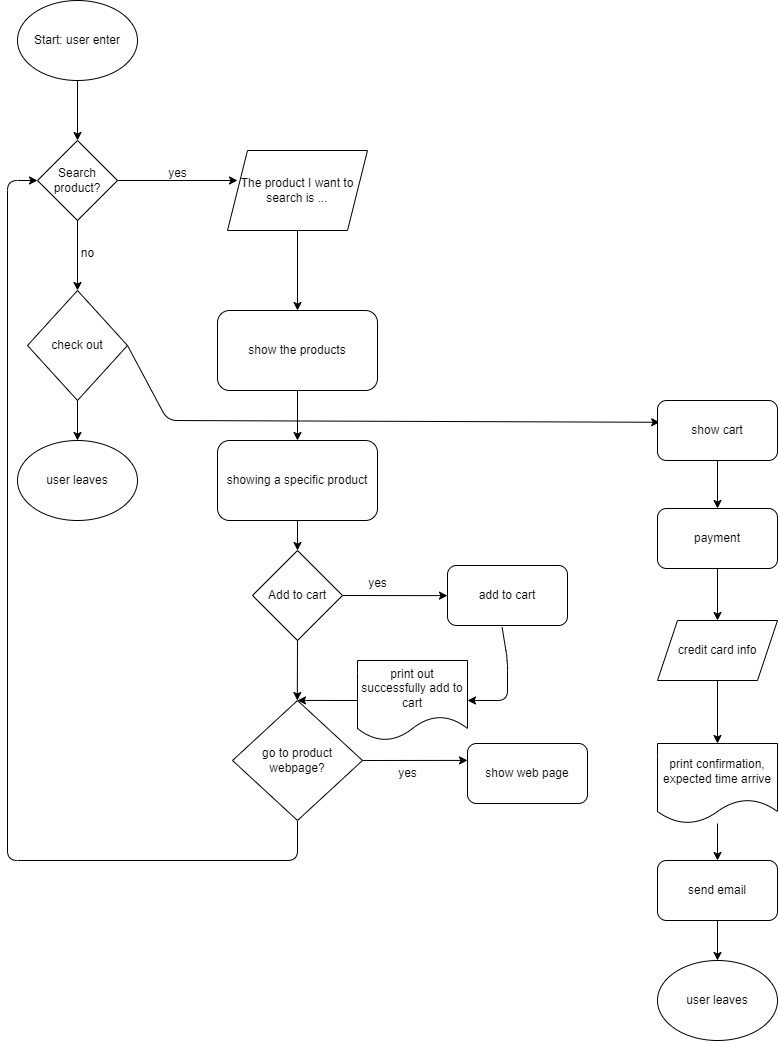

The diagram above was exported from draw.io. Its source (the exported page's mxGraphModel, read from the mxfile embedded in the PNG):
<mxGraphModel dx="2010" dy="677" grid="1" gridSize="10" guides="1" tooltips="1" connect="1" arrows="1" fold="1" page="1" pageScale="1" pageWidth="850" pageHeight="1100" math="0" shadow="0">
  <root>
    <mxCell id="0" />
    <mxCell id="1" parent="0" />
    <mxCell id="6" style="edgeStyle=none;html=1;exitX=0.5;exitY=1;exitDx=0;exitDy=0;entryX=0.5;entryY=0;entryDx=0;entryDy=0;" edge="1" parent="1" source="2" target="5">
      <mxGeometry relative="1" as="geometry" />
    </mxCell>
    <mxCell id="2" value="Start: user enter" style="ellipse;whiteSpace=wrap;html=1;" vertex="1" parent="1">
      <mxGeometry x="10" y="20" width="120" height="80" as="geometry" />
    </mxCell>
    <mxCell id="14" style="edgeStyle=none;html=1;exitX=1;exitY=0.5;exitDx=0;exitDy=0;" edge="1" parent="1" source="5">
      <mxGeometry relative="1" as="geometry">
        <mxPoint x="230" y="200" as="targetPoint" />
      </mxGeometry>
    </mxCell>
    <mxCell id="29" style="edgeStyle=none;html=1;exitX=0.5;exitY=1;exitDx=0;exitDy=0;" edge="1" parent="1" source="5">
      <mxGeometry relative="1" as="geometry">
        <mxPoint x="70" y="310" as="targetPoint" />
      </mxGeometry>
    </mxCell>
    <mxCell id="5" value="Search product?" style="rhombus;whiteSpace=wrap;html=1;" vertex="1" parent="1">
      <mxGeometry x="30" y="160" width="80" height="80" as="geometry" />
    </mxCell>
    <mxCell id="17" style="edgeStyle=none;html=1;exitX=0.5;exitY=1;exitDx=0;exitDy=0;entryX=0.5;entryY=0;entryDx=0;entryDy=0;" edge="1" parent="1" source="7" target="18">
      <mxGeometry relative="1" as="geometry">
        <mxPoint x="-40" y="410" as="targetPoint" />
      </mxGeometry>
    </mxCell>
    <mxCell id="7" value="The product I want to search is ..." style="shape=parallelogram;perimeter=parallelogramPerimeter;whiteSpace=wrap;html=1;fixedSize=1;" vertex="1" parent="1">
      <mxGeometry x="220" y="170" width="140" height="80" as="geometry" />
    </mxCell>
    <mxCell id="9" value="no" style="text;html=1;align=center;verticalAlign=middle;resizable=0;points=[];autosize=1;strokeColor=none;fillColor=none;" vertex="1" parent="1">
      <mxGeometry x="60" y="258" width="40" height="30" as="geometry" />
    </mxCell>
    <mxCell id="21" style="edgeStyle=none;html=1;exitX=0.5;exitY=1;exitDx=0;exitDy=0;entryX=0.5;entryY=0;entryDx=0;entryDy=0;" edge="1" parent="1" source="18" target="20">
      <mxGeometry relative="1" as="geometry" />
    </mxCell>
    <mxCell id="18" value="show the products" style="rounded=1;whiteSpace=wrap;html=1;" vertex="1" parent="1">
      <mxGeometry x="210" y="330" width="160" height="80" as="geometry" />
    </mxCell>
    <mxCell id="19" value="yes" style="text;html=1;align=center;verticalAlign=middle;resizable=0;points=[];autosize=1;strokeColor=none;fillColor=none;" vertex="1" parent="1">
      <mxGeometry x="150" y="178" width="40" height="30" as="geometry" />
    </mxCell>
    <mxCell id="23" style="edgeStyle=none;html=1;exitX=0.5;exitY=1;exitDx=0;exitDy=0;entryX=0.5;entryY=0;entryDx=0;entryDy=0;" edge="1" parent="1" source="20" target="22">
      <mxGeometry relative="1" as="geometry" />
    </mxCell>
    <mxCell id="20" value="showing a specific product" style="rounded=1;whiteSpace=wrap;html=1;" vertex="1" parent="1">
      <mxGeometry x="210" y="460" width="160" height="80" as="geometry" />
    </mxCell>
    <mxCell id="31" style="edgeStyle=none;html=1;exitX=1;exitY=0.5;exitDx=0;exitDy=0;" edge="1" parent="1" source="22">
      <mxGeometry relative="1" as="geometry">
        <mxPoint x="440" y="615.1428571428571" as="targetPoint" />
      </mxGeometry>
    </mxCell>
    <mxCell id="34" style="edgeStyle=none;html=1;exitX=0.5;exitY=1;exitDx=0;exitDy=0;" edge="1" parent="1" source="22">
      <mxGeometry relative="1" as="geometry">
        <mxPoint x="289.80952380952374" y="720" as="targetPoint" />
      </mxGeometry>
    </mxCell>
    <mxCell id="22" value="Add to cart" style="rhombus;whiteSpace=wrap;html=1;" vertex="1" parent="1">
      <mxGeometry x="245" y="570" width="90" height="90" as="geometry" />
    </mxCell>
    <mxCell id="30" value="" style="endArrow=classic;html=1;exitX=1;exitY=0.5;exitDx=0;exitDy=0;entryX=0.018;entryY=0.363;entryDx=0;entryDy=0;entryPerimeter=0;" edge="1" parent="1" source="47" target="48">
      <mxGeometry width="50" height="50" relative="1" as="geometry">
        <mxPoint x="140" y="370" as="sourcePoint" />
        <mxPoint x="540" y="440" as="targetPoint" />
        <Array as="points">
          <mxPoint x="160" y="440" />
        </Array>
      </mxGeometry>
    </mxCell>
    <mxCell id="32" value="yes" style="text;html=1;align=center;verticalAlign=middle;resizable=0;points=[];autosize=1;strokeColor=none;fillColor=none;" vertex="1" parent="1">
      <mxGeometry x="350" y="588" width="40" height="30" as="geometry" />
    </mxCell>
    <mxCell id="33" value="add to cart" style="rounded=1;whiteSpace=wrap;html=1;" vertex="1" parent="1">
      <mxGeometry x="440" y="585" width="120" height="60" as="geometry" />
    </mxCell>
    <mxCell id="38" value="" style="endArrow=classic;html=1;exitX=0.455;exitY=1.026;exitDx=0;exitDy=0;exitPerimeter=0;" edge="1" parent="1" source="33" target="39">
      <mxGeometry width="50" height="50" relative="1" as="geometry">
        <mxPoint x="380" y="590" as="sourcePoint" />
        <mxPoint x="440" y="720" as="targetPoint" />
        <Array as="points">
          <mxPoint x="500" y="680" />
          <mxPoint x="500" y="720" />
        </Array>
      </mxGeometry>
    </mxCell>
    <mxCell id="40" style="edgeStyle=none;html=1;exitX=0;exitY=0.5;exitDx=0;exitDy=0;" edge="1" parent="1" source="39">
      <mxGeometry relative="1" as="geometry">
        <mxPoint x="290" y="719.9047619047619" as="targetPoint" />
      </mxGeometry>
    </mxCell>
    <mxCell id="39" value="print out successfully add to cart" style="shape=document;whiteSpace=wrap;html=1;boundedLbl=1;" vertex="1" parent="1">
      <mxGeometry x="350" y="680" width="110" height="80" as="geometry" />
    </mxCell>
    <mxCell id="42" style="edgeStyle=none;html=1;exitX=1;exitY=0.5;exitDx=0;exitDy=0;" edge="1" parent="1" source="41">
      <mxGeometry relative="1" as="geometry">
        <mxPoint x="460" y="779.9047619047619" as="targetPoint" />
      </mxGeometry>
    </mxCell>
    <mxCell id="45" style="edgeStyle=none;html=1;entryX=0;entryY=0.5;entryDx=0;entryDy=0;exitX=0.5;exitY=1;exitDx=0;exitDy=0;" edge="1" parent="1" source="41" target="5">
      <mxGeometry relative="1" as="geometry">
        <mxPoint y="128" as="targetPoint" />
        <mxPoint x="280" y="880" as="sourcePoint" />
        <Array as="points">
          <mxPoint x="290" y="880" />
          <mxPoint y="880" />
          <mxPoint y="200" />
        </Array>
      </mxGeometry>
    </mxCell>
    <mxCell id="41" value="go to product webpage?" style="rhombus;whiteSpace=wrap;html=1;" vertex="1" parent="1">
      <mxGeometry x="225" y="720" width="130" height="120" as="geometry" />
    </mxCell>
    <mxCell id="43" value="yes" style="text;html=1;align=center;verticalAlign=middle;resizable=0;points=[];autosize=1;strokeColor=none;fillColor=none;" vertex="1" parent="1">
      <mxGeometry x="380" y="778" width="40" height="30" as="geometry" />
    </mxCell>
    <mxCell id="44" value="show web page" style="rounded=1;whiteSpace=wrap;html=1;" vertex="1" parent="1">
      <mxGeometry x="460" y="763" width="120" height="60" as="geometry" />
    </mxCell>
    <mxCell id="62" style="edgeStyle=none;html=1;exitX=0.5;exitY=1;exitDx=0;exitDy=0;entryX=0.5;entryY=0;entryDx=0;entryDy=0;" edge="1" parent="1" source="47" target="61">
      <mxGeometry relative="1" as="geometry" />
    </mxCell>
    <mxCell id="47" value="check out" style="rhombus;whiteSpace=wrap;html=1;" vertex="1" parent="1">
      <mxGeometry x="20" y="310" width="100" height="110" as="geometry" />
    </mxCell>
    <mxCell id="49" style="edgeStyle=none;html=1;exitX=0.5;exitY=1;exitDx=0;exitDy=0;" edge="1" parent="1" source="48" target="50">
      <mxGeometry relative="1" as="geometry">
        <mxPoint x="710.2857142857142" y="520" as="targetPoint" />
      </mxGeometry>
    </mxCell>
    <mxCell id="48" value="show cart" style="rounded=1;whiteSpace=wrap;html=1;" vertex="1" parent="1">
      <mxGeometry x="650" y="420" width="120" height="60" as="geometry" />
    </mxCell>
    <mxCell id="52" style="edgeStyle=none;html=1;exitX=0.5;exitY=1;exitDx=0;exitDy=0;entryX=0.5;entryY=0;entryDx=0;entryDy=0;" edge="1" parent="1" source="50" target="51">
      <mxGeometry relative="1" as="geometry" />
    </mxCell>
    <mxCell id="50" value="payment" style="rounded=1;whiteSpace=wrap;html=1;" vertex="1" parent="1">
      <mxGeometry x="649.9957142857143" y="528" width="120" height="60" as="geometry" />
    </mxCell>
    <mxCell id="53" style="edgeStyle=none;html=1;exitX=0.5;exitY=1;exitDx=0;exitDy=0;" edge="1" parent="1" source="51" target="54">
      <mxGeometry relative="1" as="geometry">
        <mxPoint x="710.2857142857142" y="760" as="targetPoint" />
      </mxGeometry>
    </mxCell>
    <mxCell id="51" value="credit card info" style="shape=parallelogram;perimeter=parallelogramPerimeter;whiteSpace=wrap;html=1;fixedSize=1;" vertex="1" parent="1">
      <mxGeometry x="650" y="640" width="120" height="60" as="geometry" />
    </mxCell>
    <mxCell id="56" value="" style="edgeStyle=none;html=1;" edge="1" parent="1" source="54" target="55">
      <mxGeometry relative="1" as="geometry" />
    </mxCell>
    <mxCell id="54" value="print confirmation, expected time arrive" style="shape=document;whiteSpace=wrap;html=1;boundedLbl=1;" vertex="1" parent="1">
      <mxGeometry x="649.9957142857143" y="763" width="120" height="80" as="geometry" />
    </mxCell>
    <mxCell id="59" style="edgeStyle=none;html=1;exitX=0.5;exitY=1;exitDx=0;exitDy=0;entryX=0.5;entryY=0;entryDx=0;entryDy=0;" edge="1" parent="1" source="55" target="57">
      <mxGeometry relative="1" as="geometry" />
    </mxCell>
    <mxCell id="55" value="send email" style="rounded=1;whiteSpace=wrap;html=1;" vertex="1" parent="1">
      <mxGeometry x="650" y="880" width="120" height="60" as="geometry" />
    </mxCell>
    <mxCell id="57" value="user leaves" style="ellipse;whiteSpace=wrap;html=1;" vertex="1" parent="1">
      <mxGeometry x="650" y="980" width="120" height="80" as="geometry" />
    </mxCell>
    <mxCell id="61" value="user leaves" style="ellipse;whiteSpace=wrap;html=1;" vertex="1" parent="1">
      <mxGeometry x="10" y="460" width="120" height="80" as="geometry" />
    </mxCell>
  </root>
</mxGraphModel>